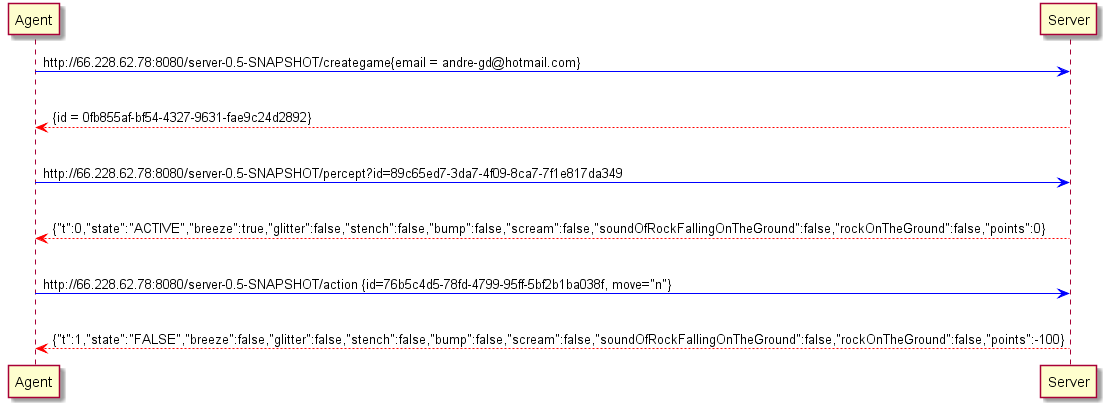

The diagram above was rendered by PlantUML. Its source (embedded in the PNG):
@startuml

Agent -[#blue]> Server : http://66.228.62.78:8080/server-0.5-SNAPSHOT/creategame{email = andre-gd@hotmail.com}
|||
Server --[#red]> Agent : {id = 0fb855af-bf54-4327-9631-fae9c24d2892}
|||
Agent -[#blue]> Server : http://66.228.62.78:8080/server-0.5-SNAPSHOT/percept?id=89c65ed7-3da7-4f09-8ca7-7f1e817da349
|||
Server --[#red]> Agent : {"t":0,"state":"ACTIVE","breeze":true,"glitter":false,"stench":false,"bump":false,"scream":false,"soundOfRockFallingOnTheGround":false,"rockOnTheGround":false,"points":0}
|||
Agent -[#blue]> Server : http://66.228.62.78:8080/server-0.5-SNAPSHOT/action {id=76b5c4d5-78fd-4799-95ff-5bf2b1ba038f, move="n"}
|||
Server --[#red]> Agent : {"t":1,"state":"FALSE","breeze":false,"glitter":false,"stench":false,"bump":false,"scream":false,"soundOfRockFallingOnTheGround":false,"rockOnTheGround":false,"points":-100}

@enduml